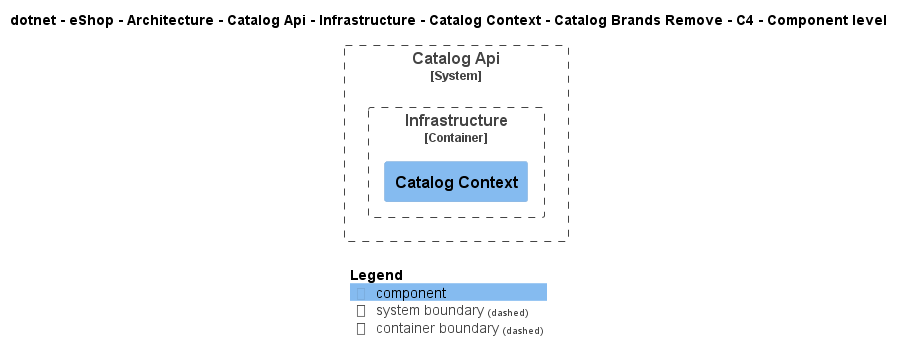

The diagram above was rendered by PlantUML. Its source (embedded in the PNG):
@startuml
!include ..\..\..\..\..\..\..\..\..\..\..\.c4s\C4_Component.puml

AddElementTag("c4interflow:lifecycle:new", $bgColor=green, $fontColor=#ffffff, $borderColor=green, $shadowing="False")
AddElementTag("c4interflow:lifecycle:changed", $bgColor=orange, $fontColor=#ffffff, $borderColor=orange, $shadowing="False")
AddElementTag("c4interflow:lifecycle:removed", $bgColor=red, $fontColor=#ffffff, $borderColor=red, $shadowing="False")

AddRelTag("c4interflow:lifecycle:new", $textColor=green, $lineColor=green)
AddRelTag("c4interflow:lifecycle:changed", $textColor=orange, $lineColor=orange)
AddRelTag("c4interflow:lifecycle:removed", $textColor=red, $lineColor=red)

SHOW_PERSON_PORTRAIT()
LAYOUT_TOP_DOWN()

skinparam linetype polyline

title dotnet - eShop - Architecture - Catalog Api - Infrastructure - Catalog Context - Catalog Brands Remove - C4 - Component level


System_Boundary(dotnet.eShop.Architecture.SoftwareSystems.CatalogApi, "Catalog Api") {
    
Container_Boundary(dotnet.eShop.Architecture.SoftwareSystems.CatalogApi.Containers.Infrastructure, "Infrastructure") {
    Component(dotnet.eShop.Architecture.SoftwareSystems.CatalogApi.Containers.Infrastructure.Components.CatalogContext, "Catalog Context", "", "")
}
}



SHOW_LEGEND()
@enduml